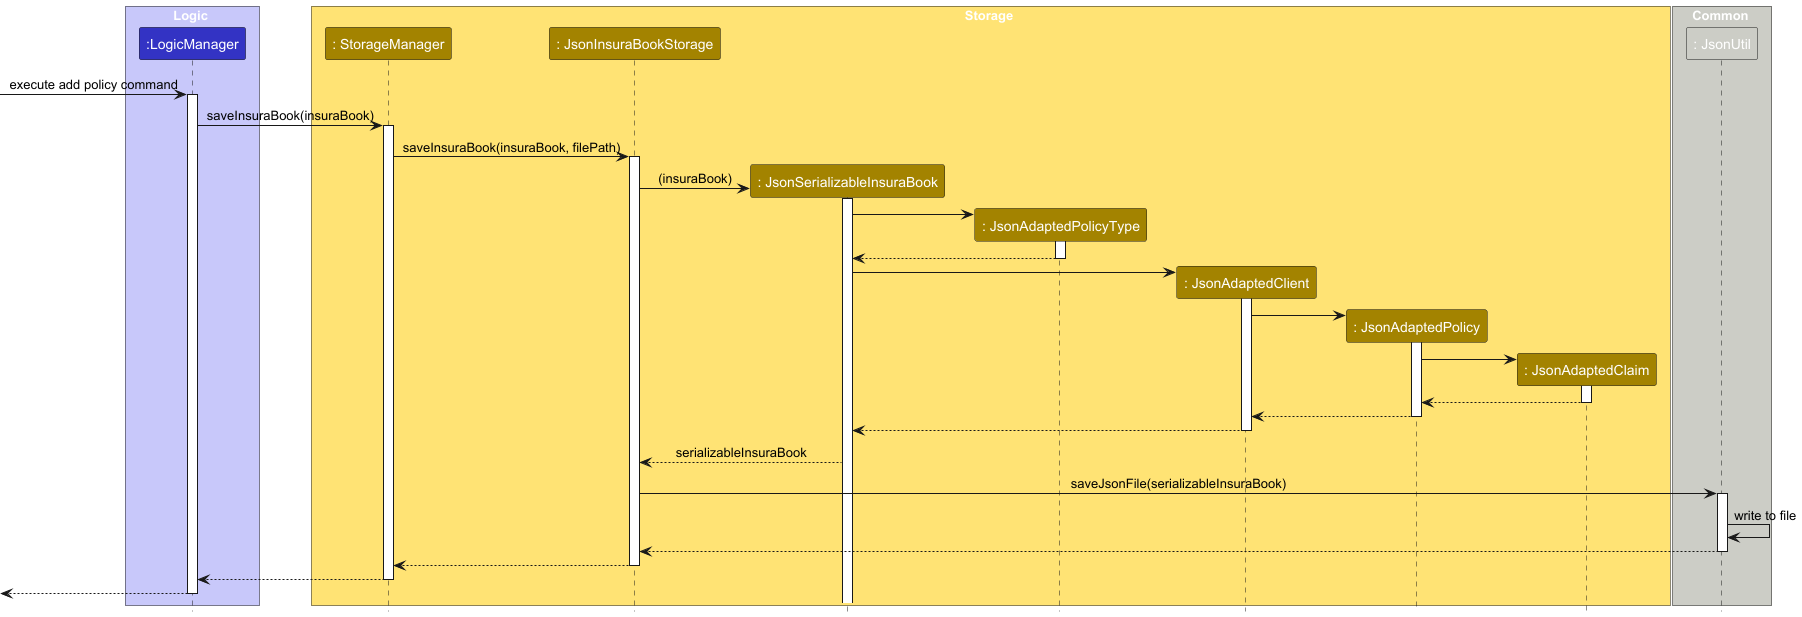

The diagram above was rendered by PlantUML. Its source (embedded in the PNG):
@startuml
!include style.puml
!define COMMONS_COLOR #CCCDC6
skinparam ArrowFontStyle plain

box Logic LOGIC_COLOR_T1
participant ":LogicManager" as LogicManager LOGIC_COLOR
end box

box Storage STORAGE_COLOR_T1
participant ": StorageManager" as StorageManager STORAGE_COLOR
participant ": JsonInsuraBookStorage" as JsonInsuraBookStorage STORAGE_COLOR
participant ": JsonSerializableInsuraBook" as JsonSerializableInsuraBook STORAGE_COLOR
participant ": JsonAdaptedPolicyType" as JsonAdaptedPolicyType STORAGE_COLOR
participant ": JsonAdaptedClient" as JsonAdaptedClient STORAGE_COLOR
participant ": JsonAdaptedPolicy" as JsonAdaptedPolicy STORAGE_COLOR
participant ": JsonAdaptedClaim" as JsonAdaptedClaim STORAGE_COLOR
end box

box Common COMMONS_COLOR
participant ": JsonUtil" as JsonUtil COMMONS_COLOR
end box

[-> LogicManager : execute add policy command
activate LogicManager

LogicManager -> StorageManager : saveInsuraBook(insuraBook)
activate StorageManager

StorageManager -> JsonInsuraBookStorage : saveInsuraBook(insuraBook, filePath)
activate JsonInsuraBookStorage

create JsonSerializableInsuraBook
JsonInsuraBookStorage -> JsonSerializableInsuraBook : (insuraBook)
activate JsonSerializableInsuraBook

create JsonAdaptedPolicyType
JsonSerializableInsuraBook -> JsonAdaptedPolicyType
activate JsonAdaptedPolicyType
JsonAdaptedPolicyType --> JsonSerializableInsuraBook
deactivate JsonAdaptedPolicyType

create JsonAdaptedClient
JsonSerializableInsuraBook -> JsonAdaptedClient
activate JsonAdaptedClient

create JsonAdaptedPolicy
JsonAdaptedClient -> JsonAdaptedPolicy
activate JsonAdaptedPolicy

create JsonAdaptedClaim
JsonAdaptedPolicy -> JsonAdaptedClaim
activate JsonAdaptedClaim
JsonAdaptedClaim --> JsonAdaptedPolicy
deactivate JsonAdaptedClaim

JsonAdaptedPolicy --> JsonAdaptedClient
deactivate JsonAdaptedPolicy

JsonAdaptedClient --> JsonSerializableInsuraBook
deactivate JsonAdaptedClient
JsonSerializableInsuraBook --> JsonInsuraBookStorage : serializableInsuraBook

JsonInsuraBookStorage -> JsonUtil : saveJsonFile(serializableInsuraBook)
activate JsonUtil

JsonUtil -> JsonUtil : write to file
JsonUtil --> JsonInsuraBookStorage
deactivate JsonUtil

JsonInsuraBookStorage --> StorageManager
deactivate JsonInsuraBookStorage


StorageManager --> LogicManager
deactivate StorageManager

[<--LogicManager
deactivate LogicManager
@enduml